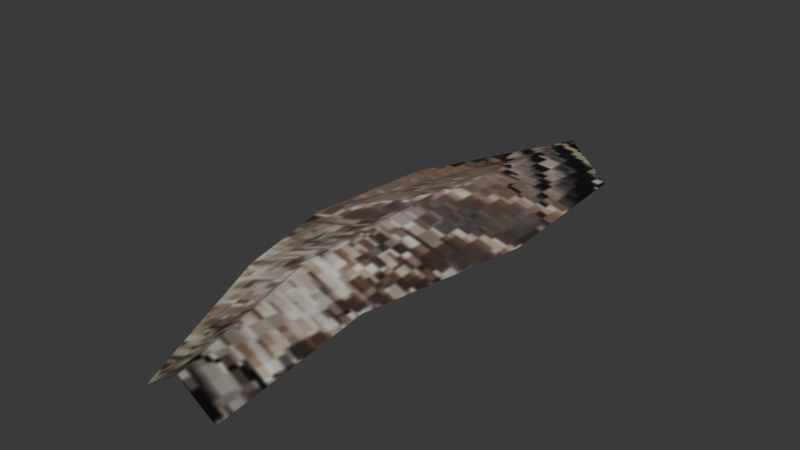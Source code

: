 # Source: feather.blend  (saved by Blender 5.1.29; exported with 4.5.12 LTS)
import bpy
from mathutils import Matrix  # noqa: F401  (used for matrix-valued properties, if any)

bpy.ops.wm.read_factory_settings(use_empty=True)
scene = bpy.context.scene
scene.name = 'Scene'

# ---- collections
col_collection = bpy.data.collections.new('Collection'); scene.collection.children.link(col_collection)

# ---- images (referenced by path relative to the original .blend; pixels are not part of the script)
import os
ASSET_DIR = os.environ.get("B2B_ASSET_DIR", "")  # directory of the original .blend (textures are referenced by path, not embedded)
HERE = os.path.dirname(os.path.abspath(__file__))  # packed textures are extracted next to this script under _unpacked/

def load_image(name, relpath, width, height, colorspace="sRGB"):
    """Load a texture the original file referenced (path relative to the .blend, or extracted next to this script)."""
    p = next((c for c in (os.path.join(HERE, relpath), os.path.join(ASSET_DIR, relpath)) if relpath and os.path.exists(c)), "")
    if p:
        img = bpy.data.images.load(p, check_existing=True)
        img.name = name
    else:  # same state as the original file: an image datablock whose file is absent (Cycles renders it pink)
        img = bpy.data.images.new(name, width, height)
        img.source = "FILE"
        img.filepath = "//" + (relpath or name)
    img.colorspace_settings.name = colorspace
    return img
img_feather = load_image('feather', '_unpacked/feather.eeafa474.png', 128, 128, 'sRGB')

# ---- materials (node trees are filled in below, after node groups)
mat_feather = bpy.data.materials.new('feather')

# ---- material node trees
mat_feather.use_nodes = True; mat_feather.node_tree.nodes.clear()
_N = mat_feather.node_tree.nodes; _L = mat_feather.node_tree.links
n0 = _N.new('ShaderNodeBsdfPrincipled'); n0.name = 'Principled BSDF'; n0.location = (-200, 100)
n1 = _N.new('ShaderNodeOutputMaterial'); n1.name = 'Material Output'; n1.location = (200, 100)
n2 = _N.new('ShaderNodeTexImage'); n2.name = 'Image Texture'; n2.location = (-490, 80)
n2.image = img_feather
_L.new(n0.outputs[0], n1.inputs[0])
_L.new(n2.outputs[0], n0.inputs[0])
n1.is_active_output = True

# ---- world
world_world = bpy.data.worlds.new('World'); scene.world = world_world
world_world.use_nodes = True; world_world.node_tree.nodes.clear()
_N = world_world.node_tree.nodes; _L = world_world.node_tree.links
n0 = _N.new('ShaderNodeOutputWorld'); n0.name = 'World Output'; n0.location = (200, 100)
n1 = _N.new('ShaderNodeBackground'); n1.name = 'Background'; n1.location = (-200, 100)
n1.inputs[0].default_value = (0.05088, 0.05088, 0.05088, 1.0)
_L.new(n1.outputs[0], n0.inputs[0])
n0.is_active_output = True
world_world.color = (0.05088, 0.05088, 0.05088)
world_world.sun_shadow_jitter_overblur = 0.0

# ---- meshes
me_plane = bpy.data.meshes.new('Plane')
me_plane.from_pydata([(0.02676, -1.0, -1.863e-09), (0.3394, -1.0, -1.863e-09), (-0.3287, 0.7469, -1.863e-09), (0.3507, 1.147, -1.863e-09), (0.1831, -1.0, 0.105), (-3.725e-09, 1.456, -1.863e-09), (-0.3892, 0.1958, -1.863e-09), (0.3935, 0.4444, -1.863e-09), (-0.0001822, 0.4444, 0.105), (-0.2827, -0.2737, -1.863e-09), (0.2566, -0.2721, -1.863e-09), (-3.725e-09, -0.2778, 0.105)], [], [(8, 7, 3, 5), (6, 8, 5, 2), (9, 11, 8, 6), (11, 10, 7, 8), (4, 1, 10, 11), (0, 4, 11, 9)])
_uv = me_plane.uv_layers.new(name='UVMap')
_uv.uv.foreach_set('vector', [0.4984, 0.588, 0.7627, 0.588, 0.734, 0.874, 0.4986, 1.0, 0.2373, 0.4868, 0.4984, 0.588, 0.4986, 1.0, 0.2779, 0.7111, 0.3088, 0.2957, 0.4986, 0.294, 0.4984, 0.588, 0.2373, 0.4868, 0.4986, 0.294, 0.6708, 0.2963, 0.7627, 0.588, 0.4984, 0.588, 0.6215, 0.0, 0.7264, 0.0, 0.6708, 0.2963, 0.4986, 0.294, 0.5165, 0.0, 0.6215, 0.0, 0.4986, 0.294, 0.3088, 0.2957])
me_plane.materials.append(mat_feather)
me_plane.update()

# ---- objects
ob_plane = bpy.data.objects.new('Plane', me_plane)

# ---- transforms, parenting, visibility, modifiers, constraints
ob_plane.location = (0.0, 0.0, 0.0)

# ---- collection membership
col_collection.objects.link(ob_plane)

# ---- scene / render settings (as saved in the file)
scene.frame_start = 0; scene.frame_end = 10; scene.frame_set(0)
scene.render.engine = 'BLENDER_EEVEE_NEXT'
scene.render.bake_bias = 0.0
scene.render.bake_samples = 0
scene.cycles.sampling_pattern = 'TABULATED_SOBOL'
scene.eevee.use_volume_custom_range = False
bpy.context.view_layer.update()

# ---- added for rendering (the .blend has no active camera and no usable light): camera, sun
cam_auto = bpy.data.cameras.new('AutoCamera')
cam_auto.lens = 50.0
cam_auto.sensor_width = 36.0
cam_auto.clip_end = 1000.0
ob_auto_camera = bpy.data.objects.new('AutoCamera', cam_auto)
scene.collection.objects.link(ob_auto_camera)
ob_auto_camera.location = (2.38947, -2.63657, 1.96236)
ob_auto_camera.rotation_euler = (1.09748, -7.21219e-08, 0.694738)
scene.camera = ob_auto_camera
light_auto_sun = bpy.data.lights.new('AutoSun', 'SUN')
light_auto_sun.energy = 3.0
light_auto_sun.angle = 0.0523599
ob_auto_sun = bpy.data.objects.new('AutoSun', light_auto_sun)
scene.collection.objects.link(ob_auto_sun)
ob_auto_sun.rotation_euler = (0.872665, 0.174533, 0.523599)
bpy.context.view_layer.update()
